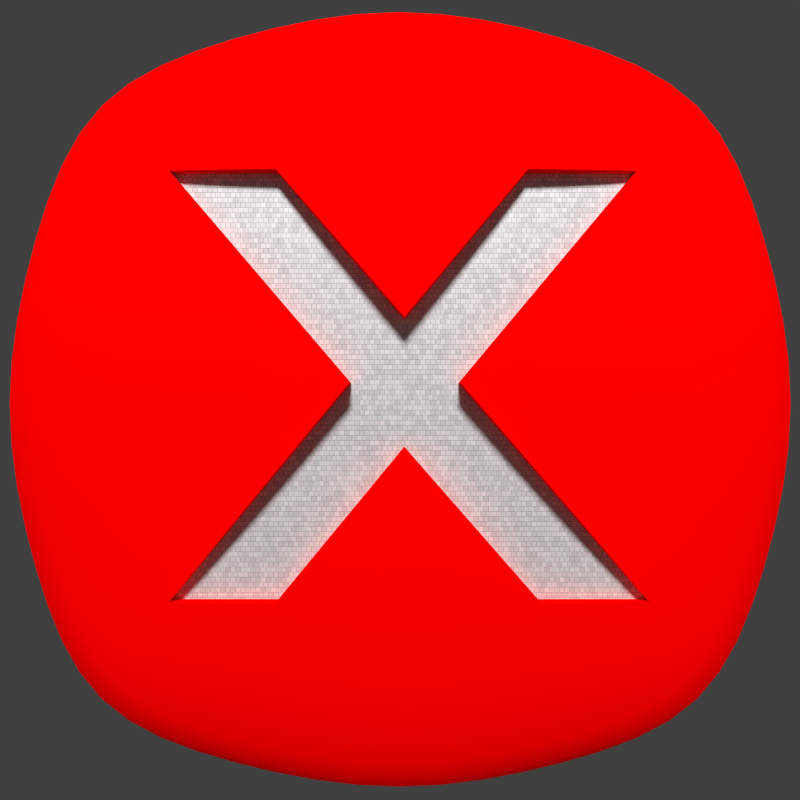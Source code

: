 # Source: icon.blend  (saved by Blender 2.78.0; exported with 4.5.12 LTS)
import bpy
from mathutils import Matrix  # noqa: F401  (used for matrix-valued properties, if any)

bpy.ops.wm.read_factory_settings(use_empty=True)
scene = bpy.context.scene
scene.name = 'Scene'

# ---- collections
col_collection_1 = bpy.data.collections.new('Collection 1'); scene.collection.children.link(col_collection_1)

# ---- materials (node trees are filled in below, after node groups)
mat_tiles = bpy.data.materials.new('Tiles')
mat_tiles.alpha_threshold = 0.0
mat_tiles.roughness = 0.5
mat_red = bpy.data.materials.new('Red')
mat_red.alpha_threshold = 0.0
mat_red.roughness = 0.5

# ---- node groups
ng_tile_surface = bpy.data.node_groups.new('Tile surface', 'ShaderNodeTree')
_s = ng_tile_surface.interface.new_socket(name='Shader', in_out='OUTPUT', socket_type='NodeSocketShader')
_s = ng_tile_surface.interface.new_socket(name='Color', in_out='INPUT', socket_type='NodeSocketColor')
_s.default_value = (0.8, 0.8, 0.8, 1.0)
_N = ng_tile_surface.nodes; _L = ng_tile_surface.links
n0 = _N.new('ShaderNodeBsdfDiffuse'); n0.name = 'Diffuse BSDF'; n0.location = (-115, 88)
n1 = _N.new('ShaderNodeMixShader'); n1.name = 'Mix Shader'; n1.location = (115, -67)
n2 = _N.new('ShaderNodeBsdfAnisotropic'); n2.name = 'Glossy BSDF'; n2.location = (-113, -88)
n2.distribution = 'GGX'
n2.inputs[1].default_value = 0.4472
n3 = _N.new('NodeGroupOutput'); n3.name = 'Group Output'; n3.location = (315, 0)
n4 = _N.new('NodeGroupInput'); n4.name = 'Group Input'; n4.location = (-315, 0)
_L.new(n0.outputs[0], n1.inputs[1])
_L.new(n1.outputs[0], n3.inputs[0])
_L.new(n2.outputs[0], n1.inputs[2])
_L.new(n4.outputs[0], n0.inputs[0])
_L.new(n4.outputs[0], n2.inputs[0])
n3.is_active_output = True
ng_auto_smooth = bpy.data.node_groups.new('Auto Smooth', 'GeometryNodeTree')
_s = ng_auto_smooth.interface.new_socket(name='Geometry', in_out='OUTPUT', socket_type='NodeSocketGeometry')
_s = ng_auto_smooth.interface.new_socket(name='Geometry', in_out='INPUT', socket_type='NodeSocketGeometry')
_s = ng_auto_smooth.interface.new_socket(name='Angle', in_out='INPUT', socket_type='NodeSocketFloat')
_s.subtype = 'ANGLE'
_s.min_value = 0.0
_s.max_value = 3.142
ng_auto_smooth.is_modifier = True
_N = ng_auto_smooth.nodes; _L = ng_auto_smooth.links
n0 = _N.new('NodeGroupOutput'); n0.name = 'Group Output'; n0.location = (480, -100)
n1 = _N.new('NodeGroupInput'); n1.name = 'Group Input'; n1.location = (-420, -300)
n2 = _N.new('NodeGroupInput'); n2.name = 'Group Input.001'; n2.location = (-60, -100)
n3 = _N.new('GeometryNodeSetShadeSmooth'); n3.name = 'Set Shade Smooth'; n3.location = (120, -100)
n3.domain = 'EDGE'
n4 = _N.new('GeometryNodeSetShadeSmooth'); n4.name = 'Set Shade Smooth.001'; n4.location = (300, -100)
n5 = _N.new('GeometryNodeInputMeshEdgeAngle'); n5.name = 'Edge Angle'; n5.location = (-420, -220)
n6 = _N.new('GeometryNodeInputEdgeSmooth'); n6.name = 'Is Edge Smooth'; n6.location = (-60, -160)
n7 = _N.new('GeometryNodeInputShadeSmooth'); n7.name = 'Is Face Smooth'; n7.location = (-240, -340)
n8 = _N.new('FunctionNodeBooleanMath'); n8.name = 'Boolean Math'; n8.location = (-60, -220)
n9 = _N.new('FunctionNodeCompare'); n9.name = 'Compare'; n9.location = (-240, -180)
n9.operation = 'LESS_EQUAL'
_L.new(n5.outputs[0], n9.inputs[0])
_L.new(n4.outputs[0], n0.inputs[0])
_L.new(n1.outputs[1], n9.inputs[1])
_L.new(n9.outputs[0], n8.inputs[0])
_L.new(n7.outputs[0], n8.inputs[1])
_L.new(n2.outputs[0], n3.inputs[0])
_L.new(n6.outputs[0], n3.inputs[1])
_L.new(n3.outputs[0], n4.inputs[0])
_L.new(n8.outputs[0], n3.inputs[2])
n0.is_active_output = True

# ---- material node trees
mat_tiles.use_nodes = True; mat_tiles.node_tree.nodes.clear()
_N = mat_tiles.node_tree.nodes; _L = mat_tiles.node_tree.links
n0 = _N.new('ShaderNodeOutputMaterial'); n0.name = 'Material Output'; n0.location = (389, 300)
n1 = _N.new('ShaderNodeGroup'); n1.name = 'Group'; n1.location = (54, 611)
n1.node_tree = ng_tile_surface
n2 = _N.new('ShaderNodeTexBrick'); n2.name = 'Brick Texture'; n2.location = (-190, 496)
n2.inputs[1].default_value = (0.7, 0.7, 0.7, 1.0)
n2.inputs[2].default_value = (0.9, 0.9, 0.9, 1.0)
n2.inputs[4].default_value = 100.0
n2.inputs[8].default_value = 1.0
n2.inputs[9].default_value = 1.0
_L.new(n1.outputs[0], n0.inputs[0])
_L.new(n2.outputs[0], n1.inputs[0])
n0.is_active_output = True
mat_red.use_nodes = True; mat_red.node_tree.nodes.clear()
_N = mat_red.node_tree.nodes; _L = mat_red.node_tree.links
n0 = _N.new('ShaderNodeOutputMaterial'); n0.name = 'Material Output'; n0.location = (300, 300)
n1 = _N.new('ShaderNodeBsdfDiffuse'); n1.name = 'Diffuse BSDF'; n1.location = (10, 300)
n1.inputs[0].default_value = (1.0, 0.0, 0.0, 1.0)
_L.new(n1.outputs[0], n0.inputs[0])
n0.is_active_output = True

# ---- world
world_world = bpy.data.worlds.new('World'); scene.world = world_world
world_world.color = (0.05088, 0.05088, 0.05088)
world_world.use_sun_shadow = False
world_world.sun_shadow_jitter_overblur = 0.0
world_world.cycles.sampling_method = 'NONE'
world_world.cycles.sample_map_resolution = 256

# ---- cameras
cam_camera = bpy.data.cameras.new('Camera')
cam_camera.clip_end = 100.0
cam_camera.lens = 35.0
cam_camera.sensor_width = 32.0
cam_camera.sensor_height = 18.0
cam_camera.ortho_scale = 7.314
cam_camera.dof.focus_distance = 0.0

# ---- lights
light_sun = bpy.data.lights.new('Sun', 'SUN')
light_sun.transmission_factor = 0.0
light_sun.angle = 0.1993
light_sun.energy = 4.0
light_sun.shadow_buffer_clip_start = 0.5
light_sun.shadow_soft_size = 0.1
light_sun.shadow_cascade_max_distance = 1000.0
light_sun.cycles.use_multiple_importance_sampling = False

# ---- meshes
me_plane = bpy.data.meshes.new('Plane')
me_plane.from_pydata([(-1.0, -1.0, 0.0), (1.0, -1.0, 0.0), (-1.0, 1.0, 0.0), (1.0, 1.0, 0.0)], [], [(0, 1, 3, 2)])
me_plane.materials.append(mat_tiles)
me_plane.use_remesh_preserve_volume = False
me_plane.use_remesh_preserve_attributes = False
me_plane.use_mirror_vertex_groups = False
me_plane.update()
me_mesh = bpy.data.meshes.new('Mesh')
me_mesh.from_pydata([(0.2535, -0.224, 0.1), (0.1395, -0.224, 0.1), (-0.001532, -0.06299, 0.1), (-0.1345, -0.224, 0.1), (-0.2465, -0.224, 0.1), (-0.05753, 0.004008, 0.1), (-0.2465, 0.225, 0.1), (-0.1345, 0.225, 0.1), (-0.001532, 0.07101, 0.1), (0.1265, 0.225, 0.1), (0.2405, 0.225, 0.1), (0.05547, 0.004008, 0.1), (0.2535, -0.224, -0.1), (0.1395, -0.224, -0.1), (-0.001532, -0.06299, -0.1), (-0.1345, -0.224, -0.1), (-0.2465, -0.224, -0.1), (-0.05753, 0.004008, -0.1), (-0.2465, 0.225, -0.1), (-0.1345, 0.225, -0.1), (-0.001532, 0.07101, -0.1), (0.1265, 0.225, -0.1), (0.2405, 0.225, -0.1), (0.05547, 0.004008, -0.1), (0.2535, -0.224, -0.1), (0.2535, -0.224, 0.1), (0.1395, -0.224, -0.1), (0.1395, -0.224, 0.1), (-0.001532, -0.06299, -0.1), (-0.001532, -0.06299, 0.1), (-0.1345, -0.224, -0.1), (-0.1345, -0.224, 0.1), (-0.2465, -0.224, -0.1), (-0.2465, -0.224, 0.1), (-0.05753, 0.004008, -0.1), (-0.05753, 0.004008, 0.1), (-0.2465, 0.225, -0.1), (-0.2465, 0.225, 0.1), (-0.1345, 0.225, -0.1), (-0.1345, 0.225, 0.1), (-0.001532, 0.07101, -0.1), (-0.001532, 0.07101, 0.1), (0.1265, 0.225, -0.1), (0.1265, 0.225, 0.1), (0.2405, 0.225, -0.1), (0.2405, 0.225, 0.1), (0.05547, 0.004008, -0.1), (0.05547, 0.004008, 0.1)], [], [(5, 7, 6), (5, 8, 7), (8, 10, 9), (8, 11, 10), (5, 11, 8), (4, 11, 5), (4, 2, 11), (2, 0, 11), (4, 3, 2), (1, 0, 2), (19, 17, 18), (20, 17, 19), (22, 20, 21), (23, 20, 22), (23, 17, 20), (23, 16, 17), (14, 16, 23), (12, 14, 23), (15, 16, 14), (12, 13, 14), (25, 27, 26, 24), (27, 29, 28, 26), (29, 31, 30, 28), (31, 33, 32, 30), (33, 35, 34, 32), (35, 37, 36, 34), (37, 39, 38, 36), (39, 41, 40, 38), (41, 43, 42, 40), (43, 45, 44, 42), (45, 47, 46, 44), (47, 25, 24, 46)])
me_mesh.polygons.foreach_set('use_smooth', [0, 0, 0, 0, 0, 0, 0, 0, 0, 0, 0, 0, 0, 0, 0, 0, 0, 0, 0, 0, 1, 1, 1, 1, 1, 1, 1, 1, 1, 1, 1, 1])
me_mesh.materials.append(mat_tiles)
me_mesh.use_remesh_preserve_volume = False
me_mesh.use_remesh_preserve_attributes = False
me_mesh.use_mirror_vertex_groups = False
me_mesh.update()
me_cylinder = bpy.data.meshes.new('Cylinder')
me_cylinder.from_pydata([(-0.001656, 0.8335, -0.0403), (-0.001247, 0.4444, 0.09122), (0.7055, 0.7009, -0.0403), (0.3769, 0.3735, 0.09122), (0.8386, -0.006225, -0.0403), (0.4481, -0.004672, 0.09122), (0.7055, -0.7133, -0.0403), (0.3769, -0.3828, 0.09122), (-0.001656, -0.8193, -0.0403), (-0.001247, -0.4395, 0.09122), (-0.7088, -0.7133, -0.0403), (-0.3794, -0.3828, 0.09122), (-0.8348, -0.006225, -0.0403), (-0.4468, -0.004672, 0.09122), (-0.7088, 0.7009, -0.0403), (-0.3794, 0.3735, 0.09122)], [], [(0, 1, 3, 2), (2, 3, 5, 4), (4, 5, 7, 6), (6, 7, 9, 8), (8, 9, 11, 10), (10, 11, 13, 12), (3, 1, 15, 13, 11, 9, 7, 5), (14, 15, 1, 0), (12, 13, 15, 14), (0, 2, 4, 6, 8, 10, 12, 14)])
me_cylinder.polygons.foreach_set('use_smooth', [True] * 10)
me_cylinder.materials.append(mat_red)
me_cylinder.use_remesh_preserve_volume = False
me_cylinder.use_remesh_preserve_attributes = False
me_cylinder.use_mirror_vertex_groups = False
me_cylinder.update()

# ---- objects
ob_plane = bpy.data.objects.new('Plane', me_plane)
ob_x = bpy.data.objects.new('x', me_mesh)
ob_sun = bpy.data.objects.new('Sun', light_sun)
ob_block = bpy.data.objects.new('Block', me_cylinder)
ob_camera = bpy.data.objects.new('Camera', cam_camera)

# ---- transforms, parenting, visibility, modifiers, constraints
ob_plane.location = (0.0, 0.0, 0.1985)
ob_plane.scale = (1.812, 1.812, 1.812)
ob_plane.lock_location = (True, True, False)
ob_plane.lineart.crease_threshold = 0.0
ob_x.location = (0.04119, 0.09402, 0.2548)
ob_x.scale = (6.785, 6.785, 6.785)
ob_x.hide_viewport = True
ob_x.hide_render = True
ob_x.lineart.crease_threshold = 0.0
ob_sun.location = (0.0, 0.07891, 8.275)
ob_sun.rotation_euler = (-0.7503, -0.0, 0.0)
ob_sun.lineart.crease_threshold = 0.0
ob_block.location = (0.0, 0.0, 0.0)
ob_block.scale = (4.841, 4.841, 4.841)
ob_block.lock_location = (True, True, True)
ob_block.lock_rotation = (True, True, True)
ob_block.lineart.crease_threshold = 0.0
_m = ob_block.modifiers.new('Subsurf', 'SUBSURF')
_m.uv_smooth = 'PRESERVE_CORNERS'
_m.levels = 2
_m.render_levels = 3
_m.show_only_control_edges = False
_m = ob_block.modifiers.new('Boolean', 'BOOLEAN')
_m.object = ob_x
_m.solver = 'FAST'
_m = ob_block.modifiers.new('Auto Smooth', 'NODES')
_m.node_group = ng_auto_smooth
_gi = [s.identifier for s in ng_auto_smooth.interface.items_tree if s.item_type == 'SOCKET' and s.in_out == 'INPUT']
_m[_gi[1]] = 0.5236  # Angle
ob_camera.location = (0.0, 0.0, 6.464)
ob_camera.lock_location = (True, True, False)
ob_camera.lock_rotation = (True, True, False)
ob_camera.lock_rotations_4d = False
ob_camera.empty_display_type = 'ARROWS'
ob_camera.color = (0.0, 0.0, 0.0, 0.0)
ob_camera.display_type = 'WIRE'
ob_camera.lineart.crease_threshold = 0.0

# ---- collection membership
col_collection_1.objects.link(ob_plane)
col_collection_1.objects.link(ob_x)
col_collection_1.objects.link(ob_sun)
col_collection_1.objects.link(ob_block)
col_collection_1.objects.link(ob_camera)

# ---- scene / render settings (as saved in the file)
scene.camera = ob_camera
scene.frame_start = 1; scene.frame_end = 250; scene.frame_set(1)
scene.render.engine = 'CYCLES'
scene.render.resolution_x = 512
scene.render.resolution_y = 512
scene.render.dither_intensity = 0.0
scene.render.film_transparent = True
scene.render.line_thickness_mode = 'RELATIVE'
scene.cycles.use_denoising = False
scene.cycles.samples = 576
scene.cycles.sampling_pattern = 'TABULATED_SOBOL'
scene.cycles.light_sampling_threshold = 0.0
scene.cycles.use_adaptive_sampling = False
scene.cycles.use_light_tree = False
scene.cycles.blur_glossy = 0.0
scene.cycles.pixel_filter_type = 'GAUSSIAN'
scene.cycles.sample_clamp_indirect = 0.0
scene.view_settings.view_transform = 'Standard'
bpy.context.view_layer.update()
